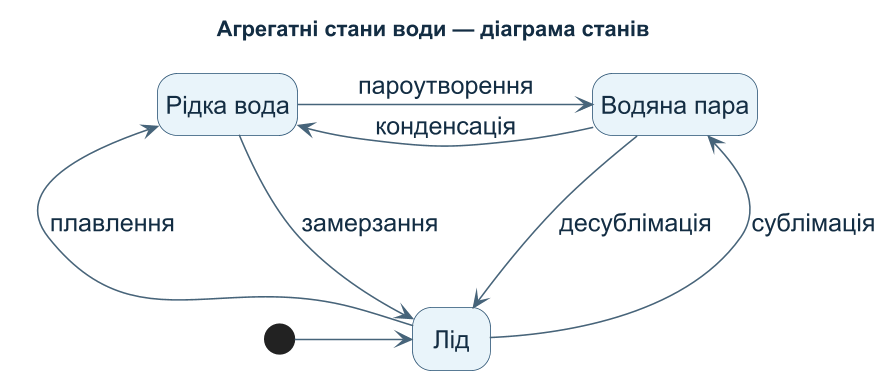

The diagram above was rendered by PlantUML. Its source (embedded in the PNG):
@startuml
title Агрегатні стани води — діаграма станів
skinparam defaultFontName Arial
skinparam defaultFontSize 16
skinparam defaultFontColor #132D43
skinparam ArrowColor #46647A
skinparam stateBorderColor #275173
skinparam stateBackgroundColor #E9F4FA
skinparam stateStartColor #173E5B
skinparam shadowing false
skinparam ranksep 90
skinparam nodesep 75
skinparam dpi 150
hide empty description

state "Лід" as Ice
state "Рідка вода" as Water
state "Водяна пара" as Vapor

[*] -right-> Ice
Ice -right-> Water : плавлення
Water -left-> Ice : замерзання
Water -right-> Vapor : пароутворення
Vapor -left-> Water : конденсація
Ice --> Vapor : сублімація
Vapor --> Ice : десублімація
@enduml